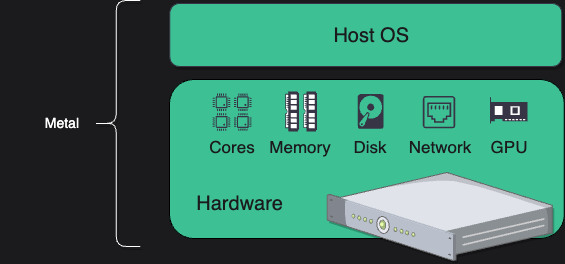

The diagram above was exported from draw.io. Its source (the exported page's mxGraphModel, read from the mxfile embedded in the PNG):
<mxGraphModel dx="534" dy="449" grid="0" gridSize="10" guides="1" tooltips="1" connect="1" arrows="1" fold="1" page="0" pageScale="1" pageWidth="827" pageHeight="1169" background="#1B1B1D" math="0" shadow="0">
  <root>
    <mxCell id="0" />
    <mxCell id="1" parent="0" />
    <mxCell id="2" value="" style="rounded=1;whiteSpace=wrap;html=1;shadow=0;labelBackgroundColor=none;sketch=0;fontFamily=Helvetica;fontSize=15;fontColor=#FFFFFF;strokeColor=default;strokeWidth=1;fillColor=#3CC094;gradientColor=none;" parent="1" vertex="1">
      <mxGeometry x="258" y="675" width="394.82" height="159" as="geometry" />
    </mxCell>
    <mxCell id="3" value="" style="verticalLabelPosition=bottom;sketch=0;aspect=fixed;html=1;verticalAlign=top;strokeColor=none;align=center;outlineConnect=0;shape=mxgraph.citrix.1u_2u_server;rounded=1;shadow=1;labelBackgroundColor=none;fontFamily=Helvetica;fontSize=15;fontColor=#FFFFFF;fillColor=#3CC094;gradientColor=none;" parent="1" vertex="1">
      <mxGeometry x="415.67999999999984" y="768" width="225.08" height="88" as="geometry" />
    </mxCell>
    <mxCell id="4" value="" style="group;aspect=fixed;" parent="1" vertex="1" connectable="0">
      <mxGeometry x="502.81999999999994" y="684" width="50.8" height="69" as="geometry" />
    </mxCell>
    <mxCell id="5" value="" style="sketch=0;pointerEvents=1;shadow=0;dashed=0;html=1;strokeColor=none;fillColor=#373445;aspect=fixed;labelPosition=center;verticalLabelPosition=bottom;verticalAlign=top;align=center;outlineConnect=0;shape=mxgraph.vvd.ethernet_port;rounded=1;labelBackgroundColor=none;fontFamily=Helvetica;fontSize=15;fontColor=#FFFFFF;" parent="4" vertex="1">
      <mxGeometry x="8.524657534246574" y="7.49242424242425" width="32.358904109589034" height="32.358904109589034" as="geometry" />
    </mxCell>
    <mxCell id="6" value="Network" style="text;html=1;strokeColor=none;fillColor=none;align=center;verticalAlign=middle;whiteSpace=wrap;rounded=0;shadow=1;labelBackgroundColor=none;sketch=0;fontFamily=Helvetica;fontSize=17;fontColor=#1B1B1D;" parent="4" vertex="1">
      <mxGeometry x="4.8712328767123285" y="48.09090909090911" width="41.753424657534225" height="20.90909090909092" as="geometry" />
    </mxCell>
    <mxCell id="7" value="" style="group;aspect=fixed;" parent="1" vertex="1" connectable="0">
      <mxGeometry x="433.81999999999994" y="684" width="50.8" height="69" as="geometry" />
    </mxCell>
    <mxCell id="8" value="" style="sketch=0;pointerEvents=1;shadow=0;dashed=0;html=1;strokeColor=none;fillColor=#373445;labelPosition=center;verticalLabelPosition=bottom;verticalAlign=top;outlineConnect=0;align=center;shape=mxgraph.office.devices.hard_disk;rounded=1;labelBackgroundColor=none;fontFamily=Helvetica;fontSize=15;fontColor=#FFFFFF;aspect=fixed;" parent="7" vertex="1">
      <mxGeometry x="12.526027397260268" y="5.61060606060603" width="25.74794520547943" height="34.75972602739725" as="geometry" />
    </mxCell>
    <mxCell id="9" value="Disk" style="text;html=1;strokeColor=none;fillColor=none;align=center;verticalAlign=middle;whiteSpace=wrap;rounded=0;shadow=1;labelBackgroundColor=none;sketch=0;fontFamily=Helvetica;fontSize=17;fontColor=#1B1B1D;" parent="7" vertex="1">
      <mxGeometry x="4.523287671232873" y="48.09090909090911" width="41.753424657534225" height="20.90909090909092" as="geometry" />
    </mxCell>
    <mxCell id="10" value="" style="group;aspect=fixed;" parent="1" vertex="1" connectable="0">
      <mxGeometry x="364.81999999999994" y="684" width="50.8" height="69" as="geometry" />
    </mxCell>
    <mxCell id="11" value="Memory" style="text;html=1;strokeColor=none;fillColor=none;align=center;verticalAlign=middle;whiteSpace=wrap;rounded=0;shadow=1;labelBackgroundColor=none;sketch=0;fontFamily=Helvetica;fontSize=17;fontColor=#1B1B1D;" parent="10" vertex="1">
      <mxGeometry x="3.4794520547945194" y="48.09090909090911" width="41.753424657534225" height="20.90909090909092" as="geometry" />
    </mxCell>
    <mxCell id="12" value="" style="pointerEvents=1;shadow=0;dashed=0;html=1;strokeColor=none;fillColor=#373445;labelPosition=center;verticalLabelPosition=bottom;verticalAlign=top;align=center;outlineConnect=0;shape=mxgraph.veeam.ram;rounded=1;labelBackgroundColor=none;sketch=0;fontFamily=Helvetica;fontSize=15;fontColor=#FFFFFF;aspect=fixed;direction=south;" parent="10" vertex="1">
      <mxGeometry x="9.046575342465745" y="3.038787878787889" width="13.576821917808216" height="39.860602739725984" as="geometry" />
    </mxCell>
    <mxCell id="13" value="" style="pointerEvents=1;shadow=0;dashed=0;html=1;strokeColor=none;fillColor=#373445;labelPosition=center;verticalLabelPosition=bottom;verticalAlign=top;align=center;outlineConnect=0;shape=mxgraph.veeam.ram;rounded=1;labelBackgroundColor=none;sketch=0;fontFamily=Helvetica;fontSize=15;fontColor=#FFFFFF;aspect=fixed;direction=south;" parent="10" vertex="1">
      <mxGeometry x="27.139726027397263" y="3.038787878787889" width="13.576821917808216" height="39.860602739725984" as="geometry" />
    </mxCell>
    <mxCell id="14" value="" style="shape=curlyBracket;whiteSpace=wrap;html=1;rounded=1;shadow=1;labelBackgroundColor=none;sketch=0;fontFamily=Helvetica;fontSize=15;fontColor=#FFFFFF;strokeColor=#FFFFFF;strokeWidth=1;fillColor=#FFFFFF;gradientColor=none;" parent="1" vertex="1">
      <mxGeometry x="180.82" y="596" width="48" height="246" as="geometry" />
    </mxCell>
    <mxCell id="15" value="Metal" style="text;html=1;strokeColor=none;fillColor=none;align=right;verticalAlign=middle;whiteSpace=wrap;rounded=0;shadow=1;labelBackgroundColor=none;sketch=0;fontFamily=Helvetica;fontSize=14;fontColor=#FFFFFF;fontStyle=0" parent="1" vertex="1">
      <mxGeometry x="88.99999999999991" y="702.5" width="80.82" height="32" as="geometry" />
    </mxCell>
    <mxCell id="16" value="" style="rounded=1;whiteSpace=wrap;html=1;shadow=1;labelBackgroundColor=none;sketch=0;fontFamily=Helvetica;fontSize=20;fontColor=#FFFFFF;strokeColor=#373445;strokeWidth=1;fillColor=#3CC094;gradientColor=none;" parent="1" vertex="1">
      <mxGeometry x="258.31999999999994" y="599" width="392" height="63" as="geometry" />
    </mxCell>
    <mxCell id="17" value="Host OS" style="text;html=1;strokeColor=none;fillColor=none;align=right;verticalAlign=middle;whiteSpace=wrap;rounded=0;shadow=1;labelBackgroundColor=none;sketch=0;fontFamily=Helvetica;fontSize=20;fontColor=#1B1B1D;fontStyle=0" parent="1" vertex="1">
      <mxGeometry x="418.80999999999995" y="614.5" width="80.82" height="32" as="geometry" />
    </mxCell>
    <mxCell id="18" value="" style="group" parent="1" vertex="1" connectable="0">
      <mxGeometry x="300.34" y="689" width="41.75" height="64" as="geometry" />
    </mxCell>
    <mxCell id="19" value="" style="pointerEvents=1;shadow=0;dashed=0;html=1;strokeColor=none;fillColor=#373445;labelPosition=center;verticalLabelPosition=bottom;verticalAlign=top;align=center;outlineConnect=0;shape=mxgraph.veeam.cpu;rounded=1;labelBackgroundColor=none;sketch=0;fontFamily=Helvetica;fontSize=15;fontColor=#FFFFFF;aspect=fixed;" parent="18" vertex="1">
      <mxGeometry x="0.8666412401574656" width="17.60855561023624" height="17.60855561023624" as="geometry" />
    </mxCell>
    <mxCell id="20" value="Cores" style="text;html=1;strokeColor=none;fillColor=none;align=center;verticalAlign=middle;whiteSpace=wrap;rounded=0;shadow=1;labelBackgroundColor=none;sketch=0;fontFamily=Helvetica;fontSize=17;fontColor=#1B1B1D;" parent="18" vertex="1">
      <mxGeometry y="43.09090909090912" width="41.75000000000003" height="20.90909090909092" as="geometry" />
    </mxCell>
    <mxCell id="21" value="" style="pointerEvents=1;shadow=0;dashed=0;html=1;strokeColor=none;fillColor=#373445;labelPosition=center;verticalLabelPosition=bottom;verticalAlign=top;align=center;outlineConnect=0;shape=mxgraph.veeam.cpu;rounded=1;labelBackgroundColor=none;sketch=0;fontFamily=Helvetica;fontSize=15;fontColor=#FFFFFF;aspect=fixed;" parent="18" vertex="1">
      <mxGeometry x="22.14489583333332" width="17.60855561023624" height="17.60855561023624" as="geometry" />
    </mxCell>
    <mxCell id="22" value="" style="pointerEvents=1;shadow=0;dashed=0;html=1;strokeColor=none;fillColor=#373445;labelPosition=center;verticalLabelPosition=bottom;verticalAlign=top;align=center;outlineConnect=0;shape=mxgraph.veeam.cpu;rounded=1;labelBackgroundColor=none;sketch=0;fontFamily=Helvetica;fontSize=15;fontColor=#FFFFFF;aspect=fixed;" parent="18" vertex="1">
      <mxGeometry x="0.8666412401574656" y="19.690000000000055" width="17.60855561023624" height="17.60855561023624" as="geometry" />
    </mxCell>
    <mxCell id="23" value="" style="pointerEvents=1;shadow=0;dashed=0;html=1;strokeColor=none;fillColor=#373445;labelPosition=center;verticalLabelPosition=bottom;verticalAlign=top;align=center;outlineConnect=0;shape=mxgraph.veeam.cpu;rounded=1;labelBackgroundColor=none;sketch=0;fontFamily=Helvetica;fontSize=15;fontColor=#FFFFFF;aspect=fixed;" parent="18" vertex="1">
      <mxGeometry x="22.14489583333332" y="19.690000000000055" width="17.60855561023624" height="17.60855561023624" as="geometry" />
    </mxCell>
    <mxCell id="24" value="Hardware" style="text;html=1;strokeColor=none;fillColor=none;align=right;verticalAlign=middle;whiteSpace=wrap;rounded=0;shadow=1;labelBackgroundColor=none;sketch=0;fontFamily=Helvetica;fontSize=20;fontColor=#1B1B1D;fontStyle=0" parent="1" vertex="1">
      <mxGeometry x="292.99999999999994" y="783" width="80.82" height="32" as="geometry" />
    </mxCell>
    <mxCell id="25" value="" style="pointerEvents=1;shadow=0;dashed=0;html=1;strokeColor=none;fillColor=#373445;labelPosition=center;verticalLabelPosition=bottom;verticalAlign=top;align=center;outlineConnect=0;shape=mxgraph.veeam.2d.network_card;rounded=1;labelBackgroundColor=none;sketch=0;fontFamily=Helvetica;fontSize=15;fontColor=#FFFFFF;aspect=fixed;" parent="1" vertex="1">
      <mxGeometry x="578.4657534246575" y="692.8342424242425" width="37.50849315068493" height="26.290739726027386" as="geometry" />
    </mxCell>
    <mxCell id="26" value="GPU" style="text;html=1;strokeColor=none;fillColor=none;align=center;verticalAlign=middle;whiteSpace=wrap;rounded=0;shadow=1;labelBackgroundColor=none;sketch=0;fontFamily=Helvetica;fontSize=17;fontColor=#1B1B1D;" parent="1" vertex="1">
      <mxGeometry x="577.3871232876712" y="732.0909090909091" width="41.753424657534225" height="20.90909090909092" as="geometry" />
    </mxCell>
  </root>
</mxGraphModel>